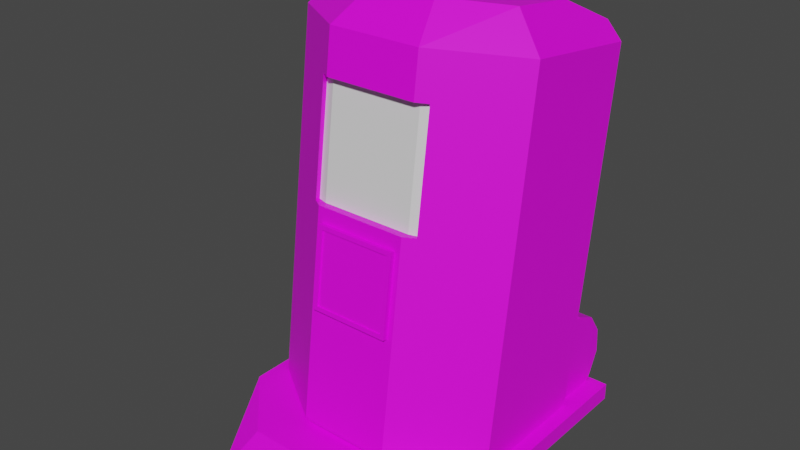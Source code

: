 # Source: Stasis_pod.blend  (saved by Blender 2.81.16; exported with 4.5.12 LTS)
import bpy
from mathutils import Matrix  # noqa: F401  (used for matrix-valued properties, if any)

bpy.ops.wm.read_factory_settings(use_empty=True)
scene = bpy.context.scene
scene.name = 'Scene'

# ---- collections
col_collection = bpy.data.collections.new('Collection'); scene.collection.children.link(col_collection)

# ---- images (referenced by path relative to the original .blend; pixels are not part of the script)
import os
ASSET_DIR = os.environ.get("B2B_ASSET_DIR", "")  # directory of the original .blend (textures are referenced by path, not embedded)
HERE = os.path.dirname(os.path.abspath(__file__))  # packed textures are extracted next to this script under _unpacked/

def load_image(name, relpath, width, height, colorspace="sRGB"):
    """Load a texture the original file referenced (path relative to the .blend, or extracted next to this script)."""
    p = next((c for c in (os.path.join(HERE, relpath), os.path.join(ASSET_DIR, relpath)) if relpath and os.path.exists(c)), "")
    if p:
        img = bpy.data.images.load(p, check_existing=True)
        img.name = name
    else:  # same state as the original file: an image datablock whose file is absent (Cycles renders it pink)
        img = bpy.data.images.new(name, width, height)
        img.source = "FILE"
        img.filepath = "//" + (relpath or name)
    img.colorspace_settings.name = colorspace
    return img
img_main_003 = load_image('Main.003', 'Main.png', 1024, 1024, 'sRGB')

# ---- materials (node trees are filled in below, after node groups)
mat_glass = bpy.data.materials.new('Glass')
mat_glass.use_transparent_shadow = False
mat_main = bpy.data.materials.new('Main')
mat_main.use_transparent_shadow = False

# ---- material node trees
mat_glass.use_nodes = True; mat_glass.node_tree.nodes.clear()
_N = mat_glass.node_tree.nodes; _L = mat_glass.node_tree.links
n0 = _N.new('ShaderNodeOutputMaterial'); n0.name = 'Material Output'; n0.location = (300, 300)
n1 = _N.new('ShaderNodeBsdfPrincipled'); n1.name = 'Principled BSDF'; n1.location = (10, 300)
n1.distribution = 'GGX'
n1.subsurface_method = 'BURLEY'
n1.inputs[3].default_value = 1.45
n1.inputs[27].default_value = (0.0, 0.0, 0.0, 1.0)
n1.inputs[28].default_value = 1.0
_L.new(n1.outputs[0], n0.inputs[0])
n0.is_active_output = True
mat_main.use_nodes = True; mat_main.node_tree.nodes.clear()
_N = mat_main.node_tree.nodes; _L = mat_main.node_tree.links
n0 = _N.new('ShaderNodeOutputMaterial'); n0.name = 'Material Output'; n0.location = (300, 300)
n1 = _N.new('ShaderNodeBsdfPrincipled'); n1.name = 'Principled BSDF'; n1.location = (10, 300)
n1.distribution = 'GGX'
n1.subsurface_method = 'BURLEY'
n1.inputs[3].default_value = 1.45
n1.inputs[27].default_value = (0.0, 0.0, 0.0, 1.0)
n1.inputs[28].default_value = 1.0
n2 = _N.new('ShaderNodeTexImage'); n2.name = 'Image Texture'; n2.location = (-280, 280)
n2.image = img_main_003
_L.new(n1.outputs[0], n0.inputs[0])
_L.new(n2.outputs[0], n1.inputs[0])
n0.is_active_output = True

# ---- world
world_world = bpy.data.worlds.new('World'); scene.world = world_world
world_world.use_nodes = True; world_world.node_tree.nodes.clear()
_N = world_world.node_tree.nodes; _L = world_world.node_tree.links
n0 = _N.new('ShaderNodeOutputWorld'); n0.name = 'World Output'; n0.location = (300, 300)
n1 = _N.new('ShaderNodeBackground'); n1.name = 'Background'; n1.location = (10, 300)
n1.inputs[0].default_value = (0.05088, 0.05088, 0.05088, 1.0)
_L.new(n1.outputs[0], n0.inputs[0])
n0.is_active_output = True
world_world.color = (0.05088, 0.05088, 0.05088)
world_world.use_sun_shadow = False
world_world.sun_shadow_jitter_overblur = 0.0

# ---- meshes
me_cube_001 = bpy.data.meshes.new('Cube.001')
me_cube_001.from_pydata([(-0.6, 0.01003, -0.7026), (-0.6, 0.08451, -0.7026), (0.6, 0.01003, -0.7026), (0.6, 0.08451, -0.7026), (-0.3253, 0.01003, 0.6953), (-0.6, 0.01003, 0.2207), (-0.6, 0.08451, 0.2207), (-0.3253, 0.08451, 0.4953), (0.6, 0.01003, 0.2207), (0.3253, 0.01003, 0.6953), (0.3253, 0.08451, 0.4953), (0.6, 0.08451, 0.2207), (-0.486, 0.1059, -0.4119), (0.486, 0.1059, -0.4119), (-0.486, 1.555, -0.6083), (-0.3535, 1.686, -0.6257), (0.3535, 1.686, -0.6257), (0.486, 1.555, -0.6083), (0.486, 0.1048, -0.2246), (0.486, 1.58, -0.419), (0.3535, 1.708, -0.4635), (-0.486, 0.1048, -0.2246), (-0.3535, 1.708, -0.4635), (-0.486, 1.58, -0.419), (-0.54, -0.0121, -0.4457), (0.54, -0.0121, -0.4457), (-0.54, 1.627, -0.6617), (0.54, 1.627, -0.6617), (0.54, 0.01718, -0.2235), (0.54, 1.656, -0.4394), (0.3927, 1.798, -0.4889), (-0.54, 0.01718, -0.2235), (-0.3927, 1.798, -0.4889), (-0.54, 1.656, -0.4394), (-0.4696, 1.697, -0.6709), (0.4696, 1.697, -0.6709), (-0.5177, 0.2069, -0.7409), (0.5177, 0.2069, -0.7409), (-0.5177, 0.1064, -0.693), (0.5177, 0.1064, -0.693), (-0.5177, 0.06886, -0.6513), (0.5177, 0.06886, -0.6513), (-0.5177, 0.08259, -0.3899), (0.5177, 0.08259, -0.3899), (-0.5177, 0.449, -0.4611), (0.5177, 0.449, -0.4611), (-0.5177, 0.4574, -0.5687), (0.5177, 0.4574, -0.5687), (-0.5177, 0.4095, -0.6692), (0.5177, 0.4095, -0.6692), (-0.5177, 0.3178, -0.7322), (0.5177, 0.3178, -0.7322), (-0.1837, 0.1703, 0.2722), (-0.486, 0.1439, 0.07164), (0.486, 0.1439, 0.07164), (0.1837, 0.1703, 0.2722), (-0.1951, 0.08764, 0.3113), (-0.54, 0.056, 0.07112), (0.54, 0.056, 0.07112), (0.1951, 0.08764, 0.3113)], [(43, 42)], [(9, 10, 7, 4), (0, 1, 3, 2), (3, 1, 6, 7, 10, 11), (5, 6, 1, 0), (2, 3, 11, 8), (4, 7, 6, 5), (10, 9, 8, 11), (12, 13, 17, 16, 15, 14), (22, 23, 14, 15), (19, 20, 16, 17), (21, 12, 14, 23), (13, 18, 19, 17), (22, 15, 16, 20), (12, 21, 18, 13), (29, 27, 35, 30), (24, 26, 34, 35, 27, 25), (31, 33, 26, 24), (25, 27, 29, 28), (32, 34, 26, 33), (56, 52, 53, 57), (22, 20, 30, 32), (20, 19, 29, 30), (18, 28, 29, 19), (21, 23, 33, 31), (23, 22, 32, 33), (32, 30, 35, 34), (49, 51, 50, 48), (50, 51, 37, 36), (37, 39, 38, 36), (44, 45, 47, 46), (47, 49, 48, 46), (37, 51, 49, 47, 45, 43, 41, 39), (36, 38, 40, 42, 44, 46, 48, 50), (52, 55, 54, 18, 21, 53), (56, 59, 55, 52), (21, 31, 57, 53), (54, 55, 59, 58), (58, 28, 18, 54)])
me_cube_001.polygons.foreach_set('material_index', [1, 1, 1, 1, 1, 1, 1, 1, 1, 1, 1, 1, 1, 1, 1, 1, 1, 1, 1, 1, 1, 1, 1, 1, 1, 1, 1, 1, 1, 1, 1, 1, 1, 1, 1, 1, 1, 1])
_uv = me_cube_001.uv_layers.new(name='UVMap')
_uv.uv.foreach_set('vector', [0.2091, 0.2041, 0.2091, 0.2041, 0.2091, 0.2041, 0.2091, 0.2041, 0.2091, 0.2041, 0.2091, 0.2041, 0.2091, 0.2041, 0.2091, 0.2041, 0.2091, 0.2041, 0.2091, 0.2041, 0.2091, 0.2041, 0.2091, 0.2041, 0.2091, 0.2041, 0.2091, 0.2041, 0.2091, 0.2041, 0.2091, 0.2041, 0.2091, 0.2041, 0.2091, 0.2041, 0.2091, 0.2041, 0.2091, 0.2041, 0.2091, 0.2041, 0.2091, 0.2041, 0.2091, 0.2041, 0.2091, 0.2041, 0.2091, 0.2041, 0.2091, 0.2041, 0.2091, 0.2041, 0.2091, 0.2041, 0.2091, 0.2041, 0.2091, 0.2041, 0.7187, 0.6172, 0.7187, 0.6172, 0.7187, 0.6172, 0.7187, 0.6172, 0.7187, 0.6172, 0.7187, 0.6172, 0.7187, 0.6172, 0.7187, 0.6172, 0.7187, 0.6172, 0.7187, 0.6172, 0.7187, 0.6172, 0.7187, 0.6172, 0.7187, 0.6172, 0.7187, 0.6172, 0.7187, 0.6172, 0.7187, 0.6172, 0.7187, 0.6172, 0.7187, 0.6172, 0.7187, 0.6172, 0.7187, 0.6172, 0.7187, 0.6172, 0.7187, 0.6172, 0.7187, 0.6172, 0.7187, 0.6172, 0.7187, 0.6172, 0.7187, 0.6172, 0.7187, 0.6172, 0.7187, 0.6172, 0.7187, 0.6172, 0.7187, 0.6172, 0.7187, 0.6172, 0.7187, 0.6172, 0.7187, 0.6172, 0.7187, 0.6172, 0.7187, 0.6172, 0.7187, 0.6172, 0.7187, 0.6172, 0.7187, 0.6172, 0.7187, 0.6172, 0.7187, 0.6172, 0.7187, 0.6172, 0.7187, 0.6172, 0.7187, 0.6172, 0.7187, 0.6172, 0.7187, 0.6172, 0.7187, 0.6172, 0.7187, 0.6172, 0.7187, 0.6172, 0.7187, 0.6172, 0.7187, 0.6172, 0.7187, 0.6172, 0.7187, 0.6172, 0.1786, 0.1885, 0.1786, 0.1885, 0.1786, 0.1885, 0.1786, 0.1885, 0.7187, 0.6172, 0.7187, 0.6172, 0.7187, 0.6172, 0.7187, 0.6172, 0.7187, 0.6172, 0.7187, 0.6172, 0.7187, 0.6172, 0.7187, 0.6172, 0.7187, 0.6172, 0.7187, 0.6172, 0.7187, 0.6172, 0.7187, 0.6172, 0.7187, 0.6172, 0.7187, 0.6172, 0.7187, 0.6172, 0.7187, 0.6172, 0.7187, 0.6172, 0.7187, 0.6172, 0.7187, 0.6172, 0.7187, 0.6172, 0.7187, 0.6172, 0.7187, 0.6172, 0.7187, 0.6172, 0.7187, 0.6172, 0.4517, 0.3315, 0.4517, 0.3315, 0.4517, 0.3315, 0.4517, 0.3315, 0.4517, 0.3315, 0.4517, 0.3315, 0.4517, 0.3315, 0.4517, 0.3315, 0.4517, 0.3315, 0.4517, 0.3315, 0.4517, 0.3315, 0.4517, 0.3315, 0.4517, 0.3315, 0.4517, 0.3315, 0.4517, 0.3315, 0.4517, 0.3315, 0.4517, 0.3315, 0.4517, 0.3315, 0.4517, 0.3315, 0.4517, 0.3315, 0.4517, 0.3315, 0.4517, 0.3315, 0.4517, 0.3315, 0.4517, 0.3315, 0.4517, 0.3315, 0.4517, 0.3315, 0.4517, 0.3315, 0.4517, 0.3315, 0.4517, 0.3315, 0.4517, 0.3315, 0.4517, 0.3315, 0.4517, 0.3315, 0.4517, 0.3315, 0.4517, 0.3315, 0.4517, 0.3315, 0.4517, 0.3315, 0.8101, 0.6034, 0.8101, 0.6034, 0.8101, 0.6034, 0.8101, 0.6034, 0.8101, 0.6034, 0.8101, 0.6034, 0.1786, 0.1885, 0.1786, 0.1885, 0.1786, 0.1885, 0.1786, 0.1885, 0.1786, 0.1885, 0.1786, 0.1885, 0.1786, 0.1885, 0.1786, 0.1885, 0.1786, 0.1885, 0.1786, 0.1885, 0.1786, 0.1885, 0.1786, 0.1885, 0.1786, 0.1885, 0.1786, 0.1885, 0.1786, 0.1885, 0.1786, 0.1885])
me_cube_001.materials.append(mat_glass)
me_cube_001.materials.append(mat_main)
me_cube_001.use_remesh_fix_poles = True
me_cube_001.use_remesh_preserve_attributes = False
me_cube_001.use_mirror_vertex_groups = False
me_cube_001.update()
me_cube_005 = bpy.data.meshes.new('Cube.005')
me_cube_005.from_pydata([(0.6697, 0.5443, 0.5169), (0.6697, 0.04429, 0.5169), (0.236, 0.5443, 0.4947), (0.3023, 0.5443, 0.5169), (0.3023, 0.04429, 0.5169), (0.236, 0.04429, 0.4947), (0.736, 0.04429, 0.4947), (0.736, 0.5443, 0.4947), (0.736, 0.0433, 0.5289), (0.736, 0.5433, 0.5289), (0.6901, 0.5433, 0.5451), (0.6901, 0.0433, 0.5451), (0.236, 0.5433, 0.5289), (0.2819, 0.5433, 0.5451), (0.2819, 0.0433, 0.5451), (0.236, 0.0433, 0.5289), (0.3023, -0.8319, 0.5262), (-2.362e-33, -0.8319, 0.3239), (0.972, -0.8319, 0.3239), (0.6697, -0.8319, 0.5262), (0.1325, 0.7885, 0.2691), (-2.362e-33, 0.656, 0.324), (0.3572, 0.7885, 0.3938), (0.3023, 0.656, 0.5263), (0.6148, 0.7885, 0.3938), (0.6697, 0.656, 0.5263), (0.8395, 0.7885, 0.2691), (0.972, 0.656, 0.324), (0.972, -0.8319, 0.02506), (0.972, 0.656, 0.02514), (0.8395, 0.7885, -0.002306), (-2.362e-33, -0.8319, 0.02506), (0.1325, 0.7885, -0.002306), (-2.362e-33, 0.656, 0.02514), (0.09326, 0.8815, 0.2859), (-0.054, 0.7342, 0.3469), (0.3429, 0.8815, 0.4356), (0.2819, 0.7342, 0.5828), (0.6291, 0.8815, 0.4356), (0.6901, 0.7342, 0.5828), (0.8787, 0.8815, 0.2859), (1.026, 0.7342, 0.3469), (1.026, -0.9189, 0.01476), (1.026, 0.7343, 0.01485), (0.8787, 0.8815, -0.01564), (-0.054, -0.9189, 0.01476), (0.09326, 0.8815, -0.01564), (-0.054, 0.7343, 0.01485), (0.2909, -0.919, 0.5542), (0.2819, -0.8904, 0.5827), (-0.054, -0.9189, 0.3119), (-0.054, -0.8904, 0.3468), (1.026, -0.8904, 0.3468), (1.026, -0.9189, 0.3119), (0.6901, -0.8904, 0.5827), (0.6811, -0.919, 0.5542), (0.736, 0.5424, 0.5506), (0.6901, 0.5424, 0.5828), (0.6697, 0.5424, 0.5263), (0.736, 0.5424, 0.4819), (0.736, 0.04239, 0.5505), (0.6901, 0.04239, 0.5828), (0.6697, 0.0424, 0.5263), (0.736, 0.0424, 0.4819), (0.236, 0.04239, 0.5505), (0.2819, 0.04239, 0.5828), (0.3023, 0.0424, 0.5263), (0.236, 0.0424, 0.4819), (0.2819, 0.5424, 0.5828), (0.236, 0.5424, 0.5506), (0.236, 0.5424, 0.4819), (0.3023, 0.5424, 0.5263), (0.3255, -0.3614, 0.604), (0.3255, -0.04043, 0.6034), (0.3068, -0.3802, 0.5826), (0.3068, -0.0218, 0.5819), (0.6465, -0.3614, 0.604), (0.6465, -0.04043, 0.6034), (0.6652, -0.3802, 0.5826), (0.6652, -0.0218, 0.5819), (0.3068, -0.3801, 0.604), (0.3068, -0.02176, 0.6033), (0.6652, -0.02176, 0.6033), (0.6652, -0.3801, 0.604), (0.3255, -0.3615, 0.5973), (0.3255, -0.04044, 0.5966), (0.6465, -0.04044, 0.5966), (0.6465, -0.3615, 0.5973)], [], [(14, 11, 10, 13), (13, 12, 15, 14), (11, 8, 9, 10), (4, 5, 2, 3), (0, 7, 6, 1), (1, 4, 3, 0), (25, 27, 18, 19, 62, 63, 59, 58), (22, 20, 32, 30, 26, 24), (28, 18, 27, 29), (16, 17, 21, 23, 71, 70, 67, 66), (19, 16, 66, 62), (22, 23, 21, 20), (26, 27, 25, 24), (24, 25, 23, 22), (27, 26, 30, 29), (17, 31, 33, 21), (20, 21, 33, 32), (42, 43, 41, 52, 53), (36, 38, 40, 44, 46, 34), (50, 51, 35, 47, 45), (49, 65, 64, 69, 68, 37, 35, 51), (54, 61, 65, 49), (36, 34, 35, 37), (40, 38, 39, 41), (38, 36, 37, 39), (41, 43, 44, 40), (39, 57, 56, 60, 61, 54, 52, 41), (34, 46, 47, 35), (32, 46, 44, 30), (30, 44, 43, 29), (28, 29, 43, 42), (31, 45, 47, 33), (33, 47, 46, 32), (50, 48, 49, 51), (55, 53, 52, 54), (54, 49, 48, 55), (63, 60, 56, 59), (59, 56, 57, 68, 69, 70, 71, 58), (58, 71, 23, 25), (64, 67, 70, 69), (67, 64, 65, 61, 60, 63, 62, 66), (68, 57, 39, 37), (80, 81, 75, 74), (78, 79, 82, 83), (77, 73, 85, 86), (74, 78, 83, 80), (79, 75, 81, 82), (72, 73, 81, 80), (77, 76, 83, 82), (76, 72, 80, 83), (73, 77, 82, 81), (87, 86, 85, 84), (76, 77, 86, 87), (72, 76, 87, 84), (73, 72, 84, 85), (31, 17, 50, 45), (16, 48, 50, 17), (19, 55, 48, 16), (18, 53, 55, 19), (18, 28, 42, 53)])
me_cube_005.polygons.foreach_set('material_index', [1, 1, 1, 1, 1, 1, 0, 0, 0, 0, 0, 0, 0, 0, 0, 0, 0, 0, 0, 0, 0, 0, 0, 0, 0, 0, 0, 0, 0, 0, 0, 0, 0, 0, 0, 0, 0, 0, 0, 0, 0, 0, 0, 0, 0, 0, 0, 0, 0, 0, 0, 0, 0, 0, 0, 0, 0, 0, 0, 0])
_uv = me_cube_005.uv_layers.new(name='UVMap')
_uv.uv.foreach_set('vector', [0.8101, 0.6034, 0.8101, 0.6034, 0.8101, 0.6034, 0.8101, 0.6034, 0.8101, 0.6034, 0.8101, 0.6034, 0.8101, 0.6034, 0.8101, 0.6034, 0.8101, 0.6034, 0.8101, 0.6034, 0.8101, 0.6034, 0.8101, 0.6034, 0.8101, 0.6034, 0.8101, 0.6034, 0.8101, 0.6034, 0.8101, 0.6034, 0.8101, 0.6034, 0.8101, 0.6034, 0.8101, 0.6034, 0.8101, 0.6034, 0.8101, 0.6034, 0.8101, 0.6034, 0.8101, 0.6034, 0.8101, 0.6034, 0.8101, 0.6034, 0.8101, 0.6034, 0.8101, 0.6034, 0.8101, 0.6034, 0.8101, 0.6034, 0.8101, 0.6034, 0.8101, 0.6034, 0.8101, 0.6034, 0.8101, 0.6034, 0.8101, 0.6034, 0.8101, 0.6034, 0.8101, 0.6034, 0.8101, 0.6034, 0.8101, 0.6034, 0.8101, 0.6034, 0.8101, 0.6034, 0.8101, 0.6034, 0.8101, 0.6034, 0.8101, 0.6034, 0.8101, 0.6034, 0.8101, 0.6034, 0.8101, 0.6034, 0.8101, 0.6034, 0.8101, 0.6034, 0.8101, 0.6034, 0.8101, 0.6034, 0.8101, 0.6034, 0.8101, 0.6034, 0.8101, 0.6034, 0.8101, 0.6034, 0.8101, 0.6034, 0.8101, 0.6034, 0.8101, 0.6034, 0.8101, 0.6034, 0.8101, 0.6034, 0.8101, 0.6034, 0.8101, 0.6034, 0.8101, 0.6034, 0.8101, 0.6034, 0.8101, 0.6034, 0.8101, 0.6034, 0.8101, 0.6034, 0.8101, 0.6034, 0.8101, 0.6034, 0.8101, 0.6034, 0.8101, 0.6034, 0.8101, 0.6034, 0.8101, 0.6034, 0.8101, 0.6034, 0.8101, 0.6034, 0.8101, 0.6034, 0.8101, 0.6034, 0.8101, 0.6034, 0.8101, 0.6034, 0.8101, 0.6034, 0.8101, 0.6034, 0.8101, 0.6034, 0.8101, 0.6034, 0.8101, 0.6034, 0.8101, 0.6034, 0.8101, 0.6034, 0.8101, 0.6034, 0.8101, 0.6034, 0.8101, 0.6034, 0.8101, 0.6034, 0.8101, 0.6034, 0.8101, 0.6034, 0.8101, 0.6034, 0.8101, 0.6034, 0.8101, 0.6034, 0.8101, 0.6034, 0.8101, 0.6034, 0.8101, 0.6034, 0.8101, 0.6034, 0.8101, 0.6034, 0.8101, 0.6034, 0.8101, 0.6034, 0.8101, 0.6034, 0.8101, 0.6034, 0.8101, 0.6034, 0.8101, 0.6034, 0.8101, 0.6034, 0.8101, 0.6034, 0.8101, 0.6034, 0.8101, 0.6034, 0.8101, 0.6034, 0.8101, 0.6034, 0.8101, 0.6034, 0.8101, 0.6034, 0.8101, 0.6034, 0.8101, 0.6034, 0.8101, 0.6034, 0.8101, 0.6034, 0.8101, 0.6034, 0.8101, 0.6034, 0.8101, 0.6034, 0.8101, 0.6034, 0.8101, 0.6034, 0.8101, 0.6034, 0.8101, 0.6034, 0.8101, 0.6034, 0.8101, 0.6034, 0.8101, 0.6034, 0.8101, 0.6034, 0.8101, 0.6034, 0.8101, 0.6034, 0.8101, 0.6034, 0.8101, 0.6034, 0.8101, 0.6034, 0.8101, 0.6034, 0.8101, 0.6034, 0.8101, 0.6034, 0.8101, 0.6034, 0.8101, 0.6034, 0.8101, 0.6034, 0.8101, 0.6034, 0.8101, 0.6034, 0.8101, 0.6034, 0.8101, 0.6034, 0.8101, 0.6034, 0.8101, 0.6034, 0.8101, 0.6034, 0.8101, 0.6034, 0.8101, 0.6034, 0.8101, 0.6034, 0.8101, 0.6034, 0.8101, 0.6034, 0.8101, 0.6034, 0.8101, 0.6034, 0.8101, 0.6034, 0.8101, 0.6034, 0.8101, 0.6034, 0.8101, 0.6034, 0.8101, 0.6034, 0.8101, 0.6034, 0.8101, 0.6034, 0.8101, 0.6034, 0.8101, 0.6034, 0.8101, 0.6034, 0.8101, 0.6034, 0.8101, 0.6034, 0.8101, 0.6034, 0.8101, 0.6034, 0.8101, 0.6034, 0.8101, 0.6034, 0.8101, 0.6034, 0.8101, 0.6034, 0.8101, 0.6034, 0.8101, 0.6034, 0.8101, 0.6034, 0.8101, 0.6034, 0.8101, 0.6034, 0.8101, 0.6034, 0.8101, 0.6034, 0.8101, 0.6034, 0.8101, 0.6034, 0.8101, 0.6034, 0.8101, 0.6034, 0.8101, 0.6034, 0.8101, 0.6034, 0.8101, 0.6034, 0.8101, 0.6034, 0.8101, 0.6034, 0.8101, 0.6034, 0.8101, 0.6034, 0.8101, 0.6034, 0.8101, 0.6034, 0.8101, 0.6034, 0.8101, 0.6034, 0.8101, 0.6034, 0.8101, 0.6034, 0.8101, 0.6034, 0.8101, 0.6034, 0.8101, 0.6034, 0.8101, 0.6034, 0.8101, 0.6034, 0.8101, 0.6034, 0.8101, 0.6034, 0.8101, 0.6034, 0.8101, 0.6034, 0.8101, 0.6034, 0.8101, 0.6034, 0.8101, 0.6034, 0.8101, 0.6034, 0.8101, 0.6034, 0.8101, 0.6034, 0.8101, 0.6034, 0.8101, 0.6034, 0.8101, 0.6034, 0.8101, 0.6034, 0.8101, 0.6034, 0.8101, 0.6034, 0.8101, 0.6034, 0.8101, 0.6034, 0.8101, 0.6034, 0.8101, 0.6034, 0.8101, 0.6034, 0.8101, 0.6034, 0.8101, 0.6034, 0.8101, 0.6034, 0.8101, 0.6034, 0.8101, 0.6034, 0.8101, 0.6034, 0.8101, 0.6034, 0.8101, 0.6034, 0.8101, 0.6034, 0.8101, 0.6034, 0.8101, 0.6034, 0.8101, 0.6034, 0.8101, 0.6034, 0.1161, 0.7067, 0.1161, 0.7067, 0.1161, 0.7067, 0.1161, 0.7067, 0.8101, 0.6034, 0.8101, 0.6034, 0.8101, 0.6034, 0.8101, 0.6034, 0.8101, 0.6034, 0.8101, 0.6034, 0.8101, 0.6034, 0.8101, 0.6034, 0.8101, 0.6034, 0.8101, 0.6034, 0.8101, 0.6034, 0.8101, 0.6034, 0.8101, 0.6034, 0.8101, 0.6034, 0.8101, 0.6034, 0.8101, 0.6034, 0.8101, 0.6034, 0.8101, 0.6034, 0.8101, 0.6034, 0.8101, 0.6034, 0.8101, 0.6034, 0.8101, 0.6034, 0.8101, 0.6034, 0.8101, 0.6034, 0.8101, 0.6034, 0.8101, 0.6034, 0.8101, 0.6034, 0.8101, 0.6034, 0.8101, 0.6034, 0.8101, 0.6034, 0.8101, 0.6034, 0.8101, 0.6034])
me_cube_005.materials.append(mat_main)
me_cube_005.materials.append(mat_glass)
me_cube_005.use_remesh_fix_poles = True
me_cube_005.use_remesh_preserve_attributes = False
me_cube_005.use_mirror_vertex_groups = False
me_cube_005.update()

# ---- objects
ob_base = bpy.data.objects.new('Base', me_cube_001)
ob_door = bpy.data.objects.new('Door', me_cube_005)

# ---- transforms, parenting, visibility, modifiers, constraints
ob_base.location = (0.0, 0.0, 0.0)
ob_base.rotation_euler = (1.571, 0.0, 0.0)
ob_base.lineart.crease_threshold = 0.0
ob_door.parent = ob_base
ob_door.location = (-0.486, 0.9263, -0.3582)
ob_door.rotation_euler = (-0.1311, 0.0, 0.0)
ob_door.lineart.crease_threshold = 0.0

# ---- collection membership
col_collection.objects.link(ob_base)
col_collection.objects.link(ob_door)

# ---- scene / render settings (as saved in the file)
scene.frame_start = 1; scene.frame_end = 250; scene.frame_set(1)
scene.render.engine = 'BLENDER_EEVEE_NEXT'
scene.cycles.use_denoising = False
scene.cycles.samples = 128
scene.cycles.sampling_pattern = 'TABULATED_SOBOL'
scene.cycles.use_adaptive_sampling = False
scene.cycles.use_light_tree = False
scene.view_settings.view_transform = 'Filmic'
bpy.context.view_layer.update()

# ---- added for rendering (the .blend has no active camera and no usable light): camera, sun
cam_auto = bpy.data.cameras.new('AutoCamera')
cam_auto.lens = 50.0
cam_auto.sensor_width = 36.0
cam_auto.clip_end = 1000.0
ob_auto_camera = bpy.data.objects.new('AutoCamera', cam_auto)
scene.collection.objects.link(ob_auto_camera)
ob_auto_camera.location = (2.46183, -2.93139, 2.90301)
ob_auto_camera.rotation_euler = (1.09748, -7.21219e-08, 0.694738)
scene.camera = ob_auto_camera
light_auto_sun = bpy.data.lights.new('AutoSun', 'SUN')
light_auto_sun.energy = 3.0
light_auto_sun.angle = 0.0523599
ob_auto_sun = bpy.data.objects.new('AutoSun', light_auto_sun)
scene.collection.objects.link(ob_auto_sun)
ob_auto_sun.rotation_euler = (0.872665, 0.174533, 0.523599)
bpy.context.view_layer.update()

